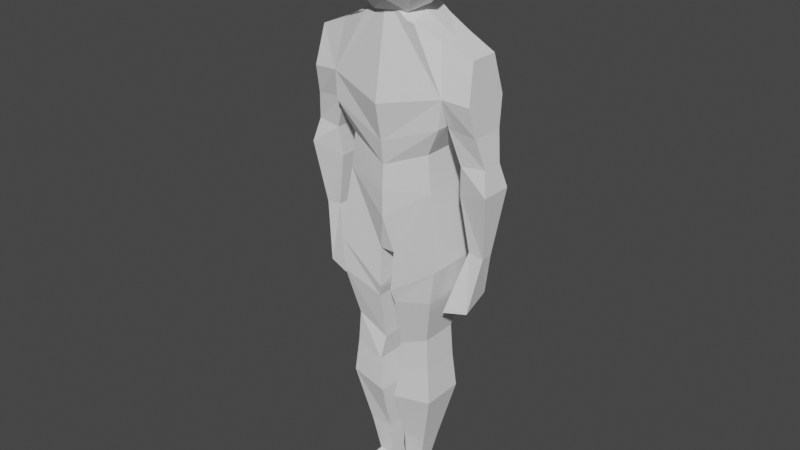 # Source: body_backup_prearmature.blend  (saved by Blender 3.2.14; exported with 4.5.12 LTS)
import bpy
from mathutils import Matrix  # noqa: F401  (used for matrix-valued properties, if any)

bpy.ops.wm.read_factory_settings(use_empty=True)
scene = bpy.context.scene
scene.name = 'Scene'

# ---- collections
col_collection = bpy.data.collections.new('Collection'); scene.collection.children.link(col_collection)

# ---- world
world_world = bpy.data.worlds.new('World'); scene.world = world_world
world_world.use_nodes = True; world_world.node_tree.nodes.clear()
_N = world_world.node_tree.nodes; _L = world_world.node_tree.links
n0 = _N.new('ShaderNodeOutputWorld'); n0.name = 'World Output'; n0.location = (300, 300)
n1 = _N.new('ShaderNodeBackground'); n1.name = 'Background'; n1.location = (10, 300)
n1.inputs[0].default_value = (0.05088, 0.05088, 0.05088, 1.0)
_L.new(n1.outputs[0], n0.inputs[0])
n0.is_active_output = True
world_world.color = (0.05088, 0.05088, 0.05088)
world_world.use_sun_shadow = False
world_world.sun_shadow_jitter_overblur = 0.0

# ---- meshes
me_icosphere = bpy.data.meshes.new('Icosphere')
me_icosphere.from_pydata([(1.248e-08, 0.2889, 10.51), (0.7236, -0.2368, 11.06), (-0.2764, -0.5618, 11.06), (-0.8944, 0.2889, 11.06), (-0.2764, 1.14, 11.06), (0.7236, 0.8146, 11.06), (0.2764, -0.5618, 11.96), (-0.7236, -0.2368, 11.96), (-0.7236, 0.8146, 11.96), (0.2764, 1.14, 11.96), (0.8944, 0.2889, 11.96), (1.248e-08, 0.2889, 12.51), (-0.1625, -0.2111, 10.66), (0.4253, -0.02011, 10.66), (0.2629, -0.5201, 10.99), (0.8506, 0.2889, 10.99), (0.4253, 0.5979, 10.66), (-0.5257, 0.2889, 10.66), (-0.6882, -0.2111, 10.99), (-0.1625, 0.7889, 10.66), (-0.6882, 0.7889, 10.99), (0.2629, 1.098, 10.99), (0.9511, -0.02012, 11.51), (0.9511, 0.5979, 11.51), (1.248e-08, -0.7111, 11.51), (0.5878, -0.5201, 11.51), (-0.9511, -0.02012, 11.51), (-0.5878, -0.5201, 11.51), (-0.5878, 1.098, 11.51), (-0.9511, 0.5979, 11.51), (0.5878, 1.098, 11.51), (1.248e-08, 1.289, 11.51), (0.6882, -0.2111, 12.04), (-0.2629, -0.5201, 12.04), (-0.8506, 0.2889, 12.04), (-0.2629, 1.098, 12.04), (0.6882, 0.7889, 12.04), (0.1625, -0.2111, 12.36), (0.5257, 0.2889, 12.36), (-0.4253, -0.02011, 12.36), (-0.4253, 0.5979, 12.36), (0.1625, 0.7889, 12.36), (-0.5584, -0.09939, 6.994), (-1.125, 0.06113, 10.26), (-0.5584, 1.017, 6.994), (-1.125, 0.8568, 10.26), (1.248e-08, -0.2417, 6.623), (1.248e-08, -0.09939, 10.89), (1.248e-08, 1.173, 6.623), (1.248e-08, 0.7441, 11.13), (-0.8875, 0.01617, 8.073), (-0.8875, 0.9018, 8.073), (1.248e-08, 1.017, 7.716), (1.248e-08, -0.2071, 7.716), (-1.217, -0.1112, 8.684), (-1.217, 1.029, 8.684), (1.248e-08, 1.09, 8.2), (1.248e-08, -0.2668, 8.2), (-1.256, -0.09939, 9.259), (-1.256, 1.017, 9.259), (1.248e-08, 1.136, 9.473), (1.248e-08, -0.4145, 8.976), (-0.969, 0.9185, 7.33), (1.248e-08, 1.017, 7.152), (1.248e-08, -0.2433, 7.152), (-0.969, -0.0005671, 7.33), (-0.1612, 1.213, 6.049), (-0.1612, -0.09939, 5.863), (1.248e-08, 1.213, 6.049), (1.248e-08, -0.09939, 5.863), (-1.125, 0.459, 10.26), (-0.5625, 1.017, 10.46), (1.248e-08, 0.459, 11.11), (-0.6467, -0.1166, 10.5), (-0.6467, 0.4417, 10.5), (-1.814, -0.03674, 9.216), (-1.741, 0.1529, 10.01), (-1.741, 0.459, 10.01), (-1.741, 0.7651, 10.01), (-1.814, 0.9547, 9.216), (-1.494, 0.1987, 7.955), (-1.494, 0.7192, 7.955), (-2.002, 0.2334, 8.009), (-2.002, 0.6846, 8.009), (-1.263, 0.8025, 8.655), (-1.873, 0.815, 8.612), (-1.873, 0.1029, 8.612), (-1.263, 0.1155, 8.655), (-1.634, 0.3392, 6.184), (-1.634, 0.5787, 6.184), (-1.961, 0.3342, 6.141), (-1.961, 0.5837, 6.141), (-2.115, 0.1196, 7.518), (-1.449, 0.2621, 7.345), (-2.115, 0.7983, 7.518), (-1.449, 0.6558, 7.345), (-1.259, 0.05663, 4.848), (-1.259, 0.7833, 5.101), (-1.743, 0.1759, 4.933), (-1.743, 0.742, 5.186), (-1.186, -0.117, 5.773), (-1.186, 1.034, 5.773), (-0.1222, 0.8181, 5.302), (-0.1222, -0.1562, 5.01), (-1.092, -0.131, 5.066), (-1.092, 0.9256, 5.066), (-0.185, 0.8992, 4.762), (-0.185, -0.1047, 4.762), (-0.8711, 0.0643, 4.038), (-0.8711, 0.8536, 4.038), (-0.1876, 0.8453, 3.7), (-0.1876, 0.07268, 3.7), (-0.9174, 0.04959, 3.347), (-0.9174, 0.8684, 3.347), (-0.2598, 0.945, 3.177), (-0.2598, -0.02708, 3.177), (-0.7037, 0.2072, 1.34), (-0.7037, 0.7107, 1.34), (-0.2049, 0.7188, 1.374), (-0.2049, 0.1991, 1.374), (-0.1562, -0.09939, 2.472), (-0.9932, 0.002092, 2.594), (-0.9932, 0.9159, 2.594), (-0.1562, 1.017, 2.472), (-0.5349, 0.285, 0.5566), (-0.5349, 0.633, 0.5958), (-0.1944, 0.6552, 0.5997), (-0.1944, 0.2627, 0.5605), (-0.966, -0.7246, -0.00846), (-0.966, 0.6926, -0.00846), (-0.1859, 0.7566, 0.008459), (-0.1859, -0.7246, 0.008459), (-0.4781, -0.108, 10.54), (-0.4781, 0.4504, 10.64), (-0.7535, 1.221, 5.95), (0.5584, -0.09939, 6.994), (1.125, 0.06113, 10.26), (0.5584, 1.017, 6.994), (1.125, 0.8568, 10.26), (0.8875, 0.01617, 8.073), (0.8875, 0.9018, 8.073), (1.217, -0.1112, 8.684), (1.217, 1.029, 8.684), (1.256, -0.09939, 9.259), (1.256, 1.017, 9.259), (0.969, 0.9185, 7.33), (0.969, -0.0005671, 7.33), (0.1612, 1.213, 6.049), (0.1612, -0.09939, 5.863), (1.125, 0.459, 10.26), (0.5625, 1.017, 10.46), (0.6467, -0.1166, 10.5), (0.6467, 0.4417, 10.5), (1.814, -0.03674, 9.216), (1.741, 0.1529, 10.01), (1.741, 0.459, 10.01), (1.741, 0.7651, 10.01), (1.814, 0.9547, 9.216), (1.494, 0.1987, 7.955), (1.494, 0.7192, 7.955), (2.002, 0.2334, 8.009), (2.002, 0.6846, 8.009), (1.263, 0.8025, 8.655), (1.873, 0.815, 8.612), (1.873, 0.1029, 8.612), (1.263, 0.1155, 8.655), (1.634, 0.3392, 6.184), (1.634, 0.5787, 6.184), (1.961, 0.3342, 6.141), (1.961, 0.5837, 6.141), (2.115, 0.1196, 7.518), (1.449, 0.2621, 7.345), (2.115, 0.7983, 7.518), (1.449, 0.6558, 7.345), (1.259, 0.05663, 4.848), (1.259, 0.7833, 5.101), (1.743, 0.1759, 4.933), (1.743, 0.742, 5.186), (1.186, -0.117, 5.773), (1.186, 1.034, 5.773), (0.1222, 0.8181, 5.302), (0.1222, -0.1562, 5.01), (1.092, -0.131, 5.066), (1.092, 0.9256, 5.066), (0.185, 0.8992, 4.762), (0.185, -0.1047, 4.762), (0.8711, 0.0643, 4.038), (0.8711, 0.8536, 4.038), (0.1876, 0.8453, 3.7), (0.1876, 0.07268, 3.7), (0.9174, 0.04959, 3.347), (0.9174, 0.8684, 3.347), (0.2598, 0.945, 3.177), (0.2598, -0.02708, 3.177), (0.7037, 0.2072, 1.34), (0.7037, 0.7107, 1.34), (0.2049, 0.7188, 1.374), (0.2049, 0.1991, 1.374), (0.1562, -0.09939, 2.472), (0.9932, 0.002092, 2.594), (0.9932, 0.9159, 2.594), (0.1562, 1.017, 2.472), (0.5349, 0.285, 0.5566), (0.5349, 0.633, 0.5958), (0.1944, 0.6552, 0.5997), (0.1944, 0.2627, 0.5605), (0.966, -0.7246, -0.00846), (0.966, 0.6926, -0.00846), (0.1859, 0.7566, 0.008459), (0.1859, -0.7246, 0.008459), (0.4781, -0.108, 10.54), (0.4781, 0.4504, 10.64), (0.7535, 1.221, 5.95)], [], [(0, 13, 12), (1, 13, 15), (0, 12, 17), (0, 17, 19), (0, 19, 16), (1, 15, 22), (2, 14, 24), (3, 18, 26), (4, 20, 28), (5, 21, 30), (1, 22, 25), (2, 24, 27), (3, 26, 29), (4, 28, 31), (5, 30, 23), (6, 32, 37), (7, 33, 39), (8, 34, 40), (9, 35, 41), (10, 36, 38), (38, 41, 11), (38, 36, 41), (36, 9, 41), (41, 40, 11), (41, 35, 40), (35, 8, 40), (40, 39, 11), (40, 34, 39), (34, 7, 39), (39, 37, 11), (39, 33, 37), (33, 6, 37), (37, 38, 11), (37, 32, 38), (32, 10, 38), (23, 36, 10), (23, 30, 36), (30, 9, 36), (31, 35, 9), (31, 28, 35), (28, 8, 35), (29, 34, 8), (29, 26, 34), (26, 7, 34), (27, 33, 7), (27, 24, 33), (24, 6, 33), (25, 32, 6), (25, 22, 32), (22, 10, 32), (30, 31, 9), (30, 21, 31), (21, 4, 31), (28, 29, 8), (28, 20, 29), (20, 3, 29), (26, 27, 7), (26, 18, 27), (18, 2, 27), (24, 25, 6), (24, 14, 25), (14, 1, 25), (22, 23, 10), (22, 15, 23), (15, 5, 23), (16, 21, 5), (16, 19, 21), (19, 4, 21), (19, 20, 4), (19, 17, 20), (17, 3, 20), (17, 18, 3), (17, 12, 18), (12, 2, 18), (15, 16, 5), (15, 13, 16), (13, 0, 16), (12, 14, 2), (12, 13, 14), (13, 1, 14), (45, 59, 79, 78), (59, 45, 71, 49, 60), (60, 49, 72, 47, 61), (61, 47, 132, 73, 43, 58), (46, 42, 67, 69), (74, 70, 43, 73), (64, 53, 50, 65), (63, 52, 53, 64), (62, 51, 52, 63), (65, 50, 51, 62), (53, 57, 54, 50), (52, 56, 57, 53), (51, 55, 56, 52), (50, 54, 55, 51), (57, 61, 58, 54), (56, 60, 61, 57), (55, 59, 60, 56), (54, 58, 59, 55), (42, 65, 62, 44), (44, 62, 63, 48), (48, 63, 64, 46), (46, 64, 65, 42), (66, 68, 69, 67), (44, 48, 68, 66), (42, 44, 66, 67), (48, 46, 69, 68), (133, 74, 73, 132), (49, 71, 74, 133, 72), (71, 45, 70, 74), (75, 76, 77, 78, 79), (58, 43, 76, 75), (43, 70, 77, 76), (70, 45, 78, 77), (85, 84, 81, 83), (93, 92, 90, 88), (86, 85, 83, 82), (84, 87, 80, 81), (87, 86, 82, 80), (58, 75, 86, 87), (59, 58, 87, 84), (75, 79, 85, 86), (79, 59, 84, 85), (88, 90, 98, 96), (92, 94, 91, 90), (94, 95, 89, 91), (95, 93, 88, 89), (81, 80, 93, 95), (83, 81, 95, 94), (82, 83, 94, 92), (80, 82, 92, 93), (97, 96, 98, 99), (90, 91, 99, 98), (91, 89, 97, 99), (89, 88, 96, 97), (66, 134, 101, 102), (42, 67, 65), (62, 66, 44), (102, 101, 105, 106), (67, 66, 102, 103), (65, 67, 103, 100), (62, 65, 100, 101), (106, 105, 109, 110), (103, 102, 106, 107), (100, 103, 107, 104), (101, 100, 104, 105), (108, 111, 115, 112), (107, 106, 110, 111), (104, 107, 111, 108), (105, 104, 108, 109), (121, 120, 119, 116), (109, 108, 112, 113), (110, 109, 113, 114), (111, 110, 114, 115), (118, 117, 125, 126), (122, 121, 116, 117), (123, 122, 117, 118), (120, 123, 118, 119), (115, 114, 123, 120), (114, 113, 122, 123), (113, 112, 121, 122), (112, 115, 120, 121), (125, 124, 128, 129), (119, 118, 126, 127), (116, 119, 127, 124), (117, 116, 124, 125), (129, 128, 131, 130), (126, 125, 129, 130), (127, 126, 130, 131), (124, 127, 131, 128), (72, 133, 132, 47), (101, 134, 62), (62, 134, 66), (138, 156, 157, 144), (144, 60, 49, 150, 138), (61, 143, 136, 151, 210, 47), (46, 69, 148, 135), (152, 151, 136, 149), (64, 146, 139, 53), (145, 63, 52, 140), (146, 145, 140, 139), (53, 139, 141, 57), (140, 52, 56, 142), (139, 140, 142, 141), (57, 141, 143, 61), (142, 56, 60, 144), (141, 142, 144, 143), (135, 137, 145, 146), (137, 48, 63, 145), (46, 135, 146, 64), (147, 148, 69, 68), (137, 147, 68, 48), (135, 148, 147, 137), (211, 210, 151, 152), (49, 72, 211, 152, 150), (150, 152, 149, 138), (153, 157, 156, 155, 154), (143, 153, 154, 136), (136, 154, 155, 149), (149, 155, 156, 138), (163, 161, 159, 162), (171, 166, 168, 170), (164, 160, 161, 163), (162, 159, 158, 165), (165, 158, 160, 164), (143, 165, 164, 153), (144, 162, 165, 143), (153, 164, 163, 157), (157, 163, 162, 144), (166, 174, 176, 168), (170, 168, 169, 172), (172, 169, 167, 173), (173, 167, 166, 171), (159, 173, 171, 158), (161, 172, 173, 159), (160, 170, 172, 161), (158, 171, 170, 160), (175, 177, 176, 174), (168, 176, 177, 169), (169, 177, 175, 167), (167, 175, 174, 166), (147, 180, 179, 212), (135, 146, 148), (145, 137, 147), (180, 184, 183, 179), (148, 181, 180, 147), (146, 178, 181, 148), (145, 179, 178, 146), (184, 188, 187, 183), (181, 185, 184, 180), (178, 182, 185, 181), (179, 183, 182, 178), (186, 190, 193, 189), (185, 189, 188, 184), (182, 186, 189, 185), (183, 187, 186, 182), (199, 194, 197, 198), (187, 191, 190, 186), (188, 192, 191, 187), (189, 193, 192, 188), (196, 204, 203, 195), (200, 195, 194, 199), (201, 196, 195, 200), (198, 197, 196, 201), (193, 198, 201, 192), (192, 201, 200, 191), (191, 200, 199, 190), (190, 199, 198, 193), (203, 207, 206, 202), (197, 205, 204, 196), (194, 202, 205, 197), (195, 203, 202, 194), (207, 208, 209, 206), (204, 208, 207, 203), (205, 209, 208, 204), (202, 206, 209, 205), (72, 47, 210, 211), (179, 145, 212), (145, 147, 212)])
_uv = me_icosphere.uv_layers.new(name='UVMap')
_uv.uv.foreach_set('vector', [0.1818, 0.0, 0.2273, 0.07873, 0.1364, 0.07873, 0.2727, 0.1575, 0.3182, 0.07873, 0.3636, 0.1575, 0.9091, 0.0, 0.9545, 0.07873, 0.8636, 0.07873, 0.7273, 0.0, 0.7727, 0.07873, 0.6818, 0.07873, 0.5455, 0.0, 0.5909, 0.07873, 0.5, 0.07873, 0.2727, 0.1575, 0.3636, 0.1575, 0.3182, 0.2362, 0.09091, 0.1575, 0.1818, 0.1575, 0.1364, 0.2362, 0.8182, 0.1575, 0.9091, 0.1575, 0.8636, 0.2362, 0.6364, 0.1575, 0.7273, 0.1575, 0.6818, 0.2362, 0.4545, 0.1575, 0.5455, 0.1575, 0.5, 0.2362, 0.2727, 0.1575, 0.3182, 0.2362, 0.2273, 0.2362, 0.09091, 0.1575, 0.1364, 0.2362, 0.04546, 0.2362, 0.8182, 0.1575, 0.8636, 0.2362, 0.7727, 0.2362, 0.6364, 0.1575, 0.6818, 0.2362, 0.5909, 0.2362, 0.4545, 0.1575, 0.5, 0.2362, 0.4091, 0.2362, 0.1818, 0.3149, 0.2727, 0.3149, 0.2273, 0.3937, 0.0, 0.3149, 0.09091, 0.3149, 0.04546, 0.3937, 0.7273, 0.3149, 0.8182, 0.3149, 0.7727, 0.3937, 0.5455, 0.3149, 0.6364, 0.3149, 0.5909, 0.3937, 0.3636, 0.3149, 0.4545, 0.3149, 0.4091, 0.3937, 0.4091, 0.3937, 0.5, 0.3937, 0.4545, 0.4724, 0.4091, 0.3937, 0.4545, 0.3149, 0.5, 0.3937, 0.4545, 0.3149, 0.5455, 0.3149, 0.5, 0.3937, 0.5909, 0.3937, 0.6818, 0.3937, 0.6364, 0.4724, 0.5909, 0.3937, 0.6364, 0.3149, 0.6818, 0.3937, 0.6364, 0.3149, 0.7273, 0.3149, 0.6818, 0.3937, 0.7727, 0.3937, 0.8636, 0.3937, 0.8182, 0.4724, 0.7727, 0.3937, 0.8182, 0.3149, 0.8636, 0.3937, 0.8182, 0.3149, 0.9091, 0.3149, 0.8636, 0.3937, 0.04546, 0.3937, 0.1364, 0.3937, 0.09091, 0.4724, 0.04546, 0.3937, 0.09091, 0.3149, 0.1364, 0.3937, 0.09091, 0.3149, 0.1818, 0.3149, 0.1364, 0.3937, 0.2273, 0.3937, 0.3182, 0.3937, 0.2727, 0.4724, 0.2273, 0.3937, 0.2727, 0.3149, 0.3182, 0.3937, 0.2727, 0.3149, 0.3636, 0.3149, 0.3182, 0.3937, 0.4091, 0.2362, 0.4545, 0.3149, 0.3636, 0.3149, 0.4091, 0.2362, 0.5, 0.2362, 0.4545, 0.3149, 0.5, 0.2362, 0.5455, 0.3149, 0.4545, 0.3149, 0.5909, 0.2362, 0.6364, 0.3149, 0.5455, 0.3149, 0.5909, 0.2362, 0.6818, 0.2362, 0.6364, 0.3149, 0.6818, 0.2362, 0.7273, 0.3149, 0.6364, 0.3149, 0.7727, 0.2362, 0.8182, 0.3149, 0.7273, 0.3149, 0.7727, 0.2362, 0.8636, 0.2362, 0.8182, 0.3149, 0.8636, 0.2362, 0.9091, 0.3149, 0.8182, 0.3149, 0.04546, 0.2362, 0.09091, 0.3149, 0.0, 0.3149, 0.04546, 0.2362, 0.1364, 0.2362, 0.09091, 0.3149, 0.1364, 0.2362, 0.1818, 0.3149, 0.09091, 0.3149, 0.2273, 0.2362, 0.2727, 0.3149, 0.1818, 0.3149, 0.2273, 0.2362, 0.3182, 0.2362, 0.2727, 0.3149, 0.3182, 0.2362, 0.3636, 0.3149, 0.2727, 0.3149, 0.5, 0.2362, 0.5909, 0.2362, 0.5455, 0.3149, 0.5, 0.2362, 0.5455, 0.1575, 0.5909, 0.2362, 0.5455, 0.1575, 0.6364, 0.1575, 0.5909, 0.2362, 0.6818, 0.2362, 0.7727, 0.2362, 0.7273, 0.3149, 0.6818, 0.2362, 0.7273, 0.1575, 0.7727, 0.2362, 0.7273, 0.1575, 0.8182, 0.1575, 0.7727, 0.2362, 0.8636, 0.2362, 0.9545, 0.2362, 0.9091, 0.3149, 0.8636, 0.2362, 0.9091, 0.1575, 0.9545, 0.2362, 0.9091, 0.1575, 1.0, 0.1575, 0.9545, 0.2362, 0.1364, 0.2362, 0.2273, 0.2362, 0.1818, 0.3149, 0.1364, 0.2362, 0.1818, 0.1575, 0.2273, 0.2362, 0.1818, 0.1575, 0.2727, 0.1575, 0.2273, 0.2362, 0.3182, 0.2362, 0.4091, 0.2362, 0.3636, 0.3149, 0.3182, 0.2362, 0.3636, 0.1575, 0.4091, 0.2362, 0.3636, 0.1575, 0.4545, 0.1575, 0.4091, 0.2362, 0.5, 0.07873, 0.5455, 0.1575, 0.4545, 0.1575, 0.5, 0.07873, 0.5909, 0.07873, 0.5455, 0.1575, 0.5909, 0.07873, 0.6364, 0.1575, 0.5455, 0.1575, 0.6818, 0.07873, 0.7273, 0.1575, 0.6364, 0.1575, 0.6818, 0.07873, 0.7727, 0.07873, 0.7273, 0.1575, 0.7727, 0.07873, 0.8182, 0.1575, 0.7273, 0.1575, 0.8636, 0.07873, 0.9091, 0.1575, 0.8182, 0.1575, 0.8636, 0.07873, 0.9545, 0.07873, 0.9091, 0.1575, 0.9545, 0.07873, 1.0, 0.1575, 0.9091, 0.1575, 0.3636, 0.1575, 0.4091, 0.07873, 0.4545, 0.1575, 0.3636, 0.1575, 0.3182, 0.07873, 0.4091, 0.07873, 0.3182, 0.07873, 0.3636, 0.0, 0.4091, 0.07873, 0.1364, 0.07873, 0.1818, 0.1575, 0.09091, 0.1575, 0.1364, 0.07873, 0.2273, 0.07873, 0.1818, 0.1575, 0.2273, 0.07873, 0.2727, 0.1575, 0.1818, 0.1575, 0.625, 0.25, 0.59, 0.25, 0.59, 0.25, 0.625, 0.25, 0.59, 0.25, 0.625, 0.25, 0.625, 0.375, 0.625, 0.5, 0.59, 0.5, 0.59, 0.5, 0.625, 0.5, 0.625, 0.625, 0.625, 0.75, 0.59, 0.75, 0.59, 0.75, 0.625, 0.75, 0.625, 0.8125, 0.625, 0.875, 0.625, 1.0, 0.59, 1.0, 0.375, 0.75, 0.375, 1.0, 0.375, 1.0, 0.375, 0.75, 0.75, 0.625, 0.875, 0.625, 0.875, 0.75, 0.75, 0.75, 0.4375, 0.75, 0.5, 0.75, 0.5, 1.0, 0.4375, 1.0, 0.4375, 0.5, 0.5, 0.5, 0.5, 0.75, 0.4375, 0.75, 0.4375, 0.25, 0.5, 0.25, 0.5, 0.5, 0.4375, 0.5, 0.4375, 0.0, 0.5, 0.0, 0.5, 0.25, 0.4375, 0.25, 0.5, 0.75, 0.5549, 0.75, 0.5549, 1.0, 0.5, 1.0, 0.5, 0.5, 0.5549, 0.5, 0.5549, 0.75, 0.5, 0.75, 0.5, 0.25, 0.5549, 0.25, 0.5549, 0.5, 0.5, 0.5, 0.5, 0.0, 0.5549, 0.0, 0.5549, 0.25, 0.5, 0.25, 0.5549, 0.75, 0.59, 0.75, 0.59, 1.0, 0.5549, 1.0, 0.5549, 0.5, 0.59, 0.5, 0.59, 0.75, 0.5549, 0.75, 0.5549, 0.25, 0.59, 0.25, 0.59, 0.5, 0.5549, 0.5, 0.5549, 0.0, 0.59, 0.0, 0.59, 0.25, 0.5549, 0.25, 0.375, 0.0, 0.4375, 0.0, 0.4375, 0.25, 0.375, 0.25, 0.375, 0.25, 0.4375, 0.25, 0.4375, 0.5, 0.375, 0.5, 0.375, 0.5, 0.4375, 0.5, 0.4375, 0.75, 0.375, 0.75, 0.375, 0.75, 0.4375, 0.75, 0.4375, 1.0, 0.375, 1.0, 0.125, 0.5, 0.375, 0.5, 0.375, 0.75, 0.125, 0.75, 0.375, 0.25, 0.375, 0.5, 0.375, 0.5, 0.375, 0.25, 0.375, 0.0, 0.375, 0.25, 0.375, 0.25, 0.375, 0.0, 0.375, 0.5, 0.375, 0.75, 0.375, 0.75, 0.375, 0.5, 0.6875, 0.625, 0.75, 0.625, 0.75, 0.75, 0.6875, 0.75, 0.625, 0.5, 0.75, 0.5, 0.75, 0.625, 0.6875, 0.625, 0.625, 0.625, 0.75, 0.5, 0.875, 0.5, 0.875, 0.625, 0.75, 0.625, 0.59, 0.0, 0.625, 0.0, 0.625, 0.125, 0.625, 0.25, 0.59, 0.25, 0.59, 1.0, 0.625, 1.0, 0.625, 1.0, 0.59, 1.0, 0.875, 0.75, 0.875, 0.625, 0.875, 0.625, 0.875, 0.75, 0.875, 0.625, 0.875, 0.5, 0.875, 0.5, 0.875, 0.625, 0.59, 0.25, 0.59, 0.25, 0.59, 0.25, 0.59, 0.25, 0.59, 1.0, 0.59, 1.0, 0.59, 1.0, 0.59, 1.0, 0.59, 0.0, 0.59, 0.25, 0.59, 0.25, 0.59, 0.0, 0.59, 0.25, 0.59, 0.0, 0.59, 0.0, 0.59, 0.25, 0.59, 1.0, 0.59, 1.0, 0.59, 1.0, 0.59, 1.0, 0.59, 1.0, 0.59, 1.0, 0.59, 1.0, 0.59, 1.0, 0.59, 0.25, 0.59, 0.0, 0.59, 0.0, 0.59, 0.25, 0.59, 0.0, 0.59, 0.25, 0.59, 0.25, 0.59, 0.0, 0.59, 0.25, 0.59, 0.25, 0.59, 0.25, 0.59, 0.25, 0.59, 1.0, 0.59, 1.0, 0.59, 1.0, 0.59, 1.0, 0.59, 0.0, 0.59, 0.25, 0.59, 0.25, 0.59, 0.0, 0.59, 0.25, 0.59, 0.25, 0.59, 0.25, 0.59, 0.25, 0.59, 0.25, 0.59, 0.0, 0.59, 0.0, 0.59, 0.25, 0.59, 0.25, 0.59, 0.0, 0.59, 0.0, 0.59, 0.25, 0.59, 0.25, 0.59, 0.25, 0.59, 0.25, 0.59, 0.25, 0.59, 0.0, 0.59, 0.25, 0.59, 0.25, 0.59, 0.0, 0.59, 1.0, 0.59, 1.0, 0.59, 1.0, 0.59, 1.0, 0.59, 0.25, 0.59, 0.0, 0.59, 0.0, 0.59, 0.25, 0.59, 0.0, 0.59, 0.25, 0.59, 0.25, 0.59, 0.0, 0.59, 0.25, 0.59, 0.25, 0.59, 0.25, 0.59, 0.25, 0.59, 0.25, 0.59, 0.0, 0.59, 0.0, 0.59, 0.25, 0.0, 0.0, 0.0, 0.0, 0.0, 0.0, 0.0, 0.0, 0.0, 0.0, 0.0, 0.0, 0.0, 0.0, 0.0, 0.0, 0.0, 0.0, 0.0, 0.0, 0.0, 0.0, 0.0, 0.0, 0.0, 0.0, 0.0, 0.0, 0.375, 0.0, 0.375, 0.25, 0.375, 0.25, 0.375, 0.0, 0.0, 0.0, 0.0, 0.0, 0.0, 0.0, 0.0, 0.0, 0.4375, 0.25, 0.4375, 0.0, 0.4375, 0.0, 0.4375, 0.25, 0.0, 0.0, 0.0, 0.0, 0.0, 0.0, 0.0, 0.0, 0.375, 0.0, 0.375, 0.25, 0.375, 0.25, 0.375, 0.0, 0.0, 0.0, 0.0, 0.0, 0.0, 0.0, 0.0, 0.0, 0.4375, 0.25, 0.4375, 0.0, 0.4375, 0.0, 0.4375, 0.25, 0.0, 0.0, 0.0, 0.0, 0.0, 0.0, 0.0, 0.0, 0.375, 0.0, 0.375, 0.25, 0.375, 0.25, 0.375, 0.0, 0.0, 0.0, 0.0, 0.0, 0.0, 0.0, 0.0, 0.0, 0.4375, 0.25, 0.4375, 0.0, 0.4375, 0.0, 0.4375, 0.25, 0.0, 0.0, 0.0, 0.0, 0.0, 0.0, 0.0, 0.0, 0.4375, 0.25, 0.4375, 0.0, 0.4375, 0.0, 0.4375, 0.25, 0.0, 0.0, 0.0, 0.0, 0.0, 0.0, 0.0, 0.0, 0.375, 0.0, 0.375, 0.25, 0.375, 0.25, 0.375, 0.0, 0.0, 0.0, 0.0, 0.0, 0.0, 0.0, 0.0, 0.0, 0.4375, 0.25, 0.4375, 0.0, 0.4375, 0.0, 0.4375, 0.25, 0.0, 0.0, 0.0, 0.0, 0.0, 0.0, 0.0, 0.0, 0.375, 0.0, 0.375, 0.25, 0.375, 0.25, 0.375, 0.0, 0.375, 0.0, 0.375, 0.25, 0.375, 0.25, 0.375, 0.0, 0.0, 0.0, 0.0, 0.0, 0.0, 0.0, 0.0, 0.0, 0.4375, 0.25, 0.4375, 0.0, 0.4375, 0.0, 0.4375, 0.25, 0.0, 0.0, 0.0, 0.0, 0.0, 0.0, 0.0, 0.0, 0.4375, 0.25, 0.4375, 0.0, 0.4375, 0.0, 0.4375, 0.25, 0.375, 0.0, 0.375, 0.25, 0.375, 0.25, 0.375, 0.0, 0.0, 0.0, 0.0, 0.0, 0.0, 0.0, 0.0, 0.0, 0.4375, 0.25, 0.4375, 0.0, 0.4375, 0.0, 0.4375, 0.25, 0.4375, 0.25, 0.4375, 0.0, 0.125, 0.75, 0.125, 0.5, 0.0, 0.0, 0.0, 0.0, 0.0, 0.0, 0.0, 0.0, 0.375, 0.0, 0.375, 0.25, 0.375, 0.25, 0.375, 0.0, 0.0, 0.0, 0.0, 0.0, 0.0, 0.0, 0.0, 0.0, 0.625, 0.625, 0.6875, 0.625, 0.6875, 0.75, 0.625, 0.75, 0.0, 0.0, 0.0, 0.0, 0.0, 0.0, 0.0, 0.0, 0.0, 0.0, 0.0, 0.0, 0.625, 0.25, 0.625, 0.25, 0.59, 0.25, 0.59, 0.25, 0.59, 0.25, 0.59, 0.5, 0.625, 0.5, 0.625, 0.375, 0.625, 0.25, 0.59, 0.75, 0.59, 1.0, 0.625, 1.0, 0.625, 0.875, 0.625, 0.8125, 0.625, 0.75, 0.375, 0.75, 0.375, 0.75, 0.375, 1.0, 0.375, 1.0, 0.75, 0.625, 0.75, 0.75, 0.875, 0.75, 0.875, 0.625, 0.4375, 0.75, 0.4375, 1.0, 0.5, 1.0, 0.5, 0.75, 0.4375, 0.25, 0.4375, 0.5, 0.5, 0.5, 0.5, 0.25, 0.4375, 0.0, 0.4375, 0.25, 0.5, 0.25, 0.5, 0.0, 0.5, 0.75, 0.5, 1.0, 0.5549, 1.0, 0.5549, 0.75, 0.5, 0.25, 0.5, 0.5, 0.5549, 0.5, 0.5549, 0.25, 0.5, 0.0, 0.5, 0.25, 0.5549, 0.25, 0.5549, 0.0, 0.5549, 0.75, 0.5549, 1.0, 0.59, 1.0, 0.59, 0.75, 0.5549, 0.25, 0.5549, 0.5, 0.59, 0.5, 0.59, 0.25, 0.5549, 0.0, 0.5549, 0.25, 0.59, 0.25, 0.59, 0.0, 0.375, 0.0, 0.375, 0.25, 0.4375, 0.25, 0.4375, 0.0, 0.375, 0.25, 0.375, 0.5, 0.4375, 0.5, 0.4375, 0.25, 0.375, 0.75, 0.375, 1.0, 0.4375, 1.0, 0.4375, 0.75, 0.125, 0.5, 0.125, 0.75, 0.375, 0.75, 0.375, 0.5, 0.375, 0.25, 0.375, 0.25, 0.375, 0.5, 0.375, 0.5, 0.375, 0.0, 0.375, 0.0, 0.375, 0.25, 0.375, 0.25, 0.6875, 0.625, 0.6875, 0.75, 0.75, 0.75, 0.75, 0.625, 0.625, 0.5, 0.625, 0.625, 0.6875, 0.625, 0.75, 0.625, 0.75, 0.5, 0.75, 0.5, 0.75, 0.625, 0.875, 0.625, 0.875, 0.5, 0.59, 0.0, 0.59, 0.25, 0.625, 0.25, 0.625, 0.125, 0.625, 0.0, 0.59, 1.0, 0.59, 1.0, 0.625, 1.0, 0.625, 1.0, 0.875, 0.75, 0.875, 0.75, 0.875, 0.625, 0.875, 0.625, 0.875, 0.625, 0.875, 0.625, 0.875, 0.5, 0.875, 0.5, 0.59, 0.25, 0.59, 0.25, 0.59, 0.25, 0.59, 0.25, 0.59, 1.0, 0.59, 1.0, 0.59, 1.0, 0.59, 1.0, 0.59, 0.0, 0.59, 0.0, 0.59, 0.25, 0.59, 0.25, 0.59, 0.25, 0.59, 0.25, 0.59, 0.0, 0.59, 0.0, 0.59, 1.0, 0.59, 1.0, 0.59, 1.0, 0.59, 1.0, 0.59, 1.0, 0.59, 1.0, 0.59, 1.0, 0.59, 1.0, 0.59, 0.25, 0.59, 0.25, 0.59, 0.0, 0.59, 0.0, 0.59, 0.0, 0.59, 0.0, 0.59, 0.25, 0.59, 0.25, 0.59, 0.25, 0.59, 0.25, 0.59, 0.25, 0.59, 0.25, 0.59, 1.0, 0.59, 1.0, 0.59, 1.0, 0.59, 1.0, 0.59, 0.0, 0.59, 0.0, 0.59, 0.25, 0.59, 0.25, 0.59, 0.25, 0.59, 0.25, 0.59, 0.25, 0.59, 0.25, 0.59, 0.25, 0.59, 0.25, 0.59, 0.0, 0.59, 0.0, 0.59, 0.25, 0.59, 0.25, 0.59, 0.0, 0.59, 0.0, 0.59, 0.25, 0.59, 0.25, 0.59, 0.25, 0.59, 0.25, 0.59, 0.0, 0.59, 0.0, 0.59, 0.25, 0.59, 0.25, 0.59, 1.0, 0.59, 1.0, 0.59, 1.0, 0.59, 1.0, 0.59, 0.25, 0.59, 0.25, 0.59, 0.0, 0.59, 0.0, 0.59, 0.0, 0.59, 0.0, 0.59, 0.25, 0.59, 0.25, 0.59, 0.25, 0.59, 0.25, 0.59, 0.25, 0.59, 0.25, 0.59, 0.25, 0.59, 0.25, 0.59, 0.0, 0.59, 0.0, 0.0, 0.0, 0.0, 0.0, 0.0, 0.0, 0.0, 0.0, 0.0, 0.0, 0.0, 0.0, 0.0, 0.0, 0.0, 0.0, 0.0, 0.0, 0.0, 0.0, 0.0, 0.0, 0.0, 0.0, 0.0, 0.0, 0.0, 0.0, 0.375, 0.0, 0.375, 0.0, 0.375, 0.25, 0.375, 0.25, 0.0, 0.0, 0.0, 0.0, 0.0, 0.0, 0.0, 0.0, 0.4375, 0.25, 0.4375, 0.25, 0.4375, 0.0, 0.4375, 0.0, 0.0, 0.0, 0.0, 0.0, 0.0, 0.0, 0.0, 0.0, 0.375, 0.0, 0.375, 0.0, 0.375, 0.25, 0.375, 0.25, 0.0, 0.0, 0.0, 0.0, 0.0, 0.0, 0.0, 0.0, 0.4375, 0.25, 0.4375, 0.25, 0.4375, 0.0, 0.4375, 0.0, 0.0, 0.0, 0.0, 0.0, 0.0, 0.0, 0.0, 0.0, 0.375, 0.0, 0.375, 0.0, 0.375, 0.25, 0.375, 0.25, 0.0, 0.0, 0.0, 0.0, 0.0, 0.0, 0.0, 0.0, 0.4375, 0.25, 0.4375, 0.25, 0.4375, 0.0, 0.4375, 0.0, 0.0, 0.0, 0.0, 0.0, 0.0, 0.0, 0.0, 0.0, 0.4375, 0.25, 0.4375, 0.25, 0.4375, 0.0, 0.4375, 0.0, 0.0, 0.0, 0.0, 0.0, 0.0, 0.0, 0.0, 0.0, 0.375, 0.0, 0.375, 0.0, 0.375, 0.25, 0.375, 0.25, 0.0, 0.0, 0.0, 0.0, 0.0, 0.0, 0.0, 0.0, 0.4375, 0.25, 0.4375, 0.25, 0.4375, 0.0, 0.4375, 0.0, 0.0, 0.0, 0.0, 0.0, 0.0, 0.0, 0.0, 0.0, 0.375, 0.0, 0.375, 0.0, 0.375, 0.25, 0.375, 0.25, 0.375, 0.0, 0.375, 0.0, 0.375, 0.25, 0.375, 0.25, 0.0, 0.0, 0.0, 0.0, 0.0, 0.0, 0.0, 0.0, 0.4375, 0.25, 0.4375, 0.25, 0.4375, 0.0, 0.4375, 0.0, 0.0, 0.0, 0.0, 0.0, 0.0, 0.0, 0.0, 0.0, 0.4375, 0.25, 0.4375, 0.25, 0.4375, 0.0, 0.4375, 0.0, 0.375, 0.0, 0.375, 0.0, 0.375, 0.25, 0.375, 0.25, 0.0, 0.0, 0.0, 0.0, 0.0, 0.0, 0.0, 0.0, 0.4375, 0.25, 0.4375, 0.25, 0.4375, 0.0, 0.4375, 0.0, 0.4375, 0.25, 0.125, 0.5, 0.125, 0.75, 0.4375, 0.0, 0.0, 0.0, 0.0, 0.0, 0.0, 0.0, 0.0, 0.0, 0.375, 0.0, 0.375, 0.0, 0.375, 0.25, 0.375, 0.25, 0.0, 0.0, 0.0, 0.0, 0.0, 0.0, 0.0, 0.0, 0.625, 0.625, 0.625, 0.75, 0.6875, 0.75, 0.6875, 0.625, 0.0, 0.0, 0.0, 0.0, 0.0, 0.0, 0.0, 0.0, 0.0, 0.0, 0.0, 0.0])
me_icosphere.update()

# ---- objects
ob_empty = bpy.data.objects.new('Empty', None)
ob_guy = bpy.data.objects.new('Guy', me_icosphere)

# ---- transforms, parenting, visibility, modifiers, constraints
ob_empty.location = (0.0, 0.0, 0.0)
ob_empty.rotation_euler = (1.571, 0.0, 0.0)
ob_empty.scale = (10.0, 10.0, 1.0)
ob_empty.empty_display_type = 'IMAGE'
ob_empty.empty_display_size = 5.0
ob_guy.location = (-2.235e-08, 0.0, 0.0)
ob_guy.scale = (1.791, 1.791, 1.791)

# ---- collection membership
col_collection.objects.link(ob_empty)
col_collection.objects.link(ob_guy)

# ---- scene / render settings (as saved in the file)
scene.frame_start = 1; scene.frame_end = 250; scene.frame_set(1)
scene.render.engine = 'BLENDER_EEVEE_NEXT'
scene.cycles.sampling_pattern = 'TABULATED_SOBOL'
scene.cycles.use_light_tree = False
scene.view_settings.view_transform = 'Filmic'
bpy.context.view_layer.update()

# ---- added for rendering (the .blend has no active camera and no usable light): camera, sun
cam_auto = bpy.data.cameras.new('AutoCamera')
cam_auto.lens = 50.0
cam_auto.sensor_width = 36.0
cam_auto.clip_end = 1000.0
ob_auto_camera = bpy.data.objects.new('AutoCamera', cam_auto)
scene.collection.objects.link(ob_auto_camera)
ob_auto_camera.location = (22.1502, -26.075, 28.9163)
ob_auto_camera.rotation_euler = (1.09748, -7.21219e-08, 0.694738)
scene.camera = ob_auto_camera
light_auto_sun = bpy.data.lights.new('AutoSun', 'SUN')
light_auto_sun.energy = 3.0
light_auto_sun.angle = 0.0523599
ob_auto_sun = bpy.data.objects.new('AutoSun', light_auto_sun)
scene.collection.objects.link(ob_auto_sun)
ob_auto_sun.rotation_euler = (0.872665, 0.174533, 0.523599)
bpy.context.view_layer.update()
